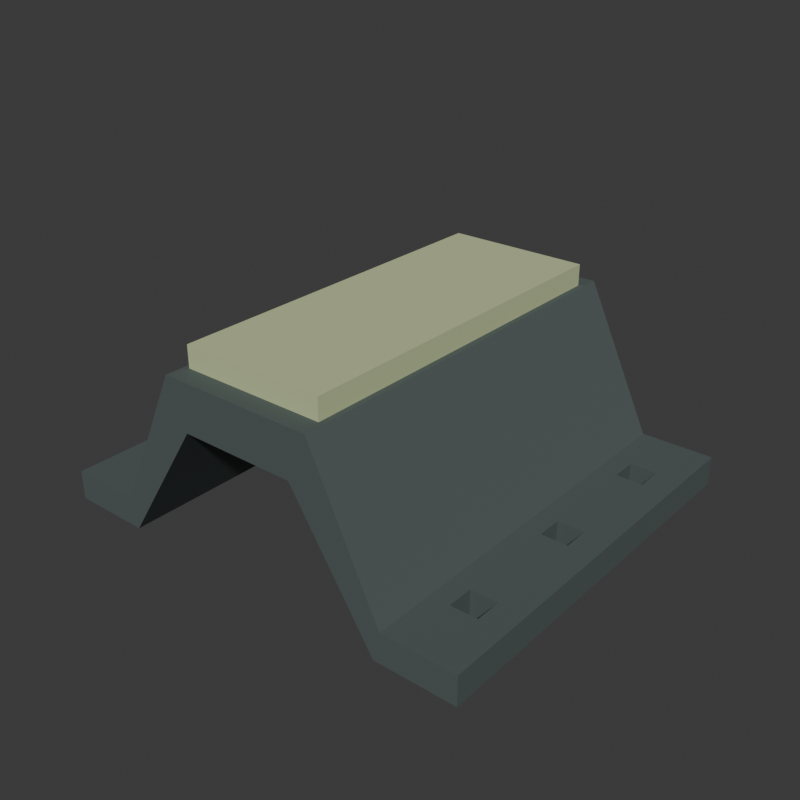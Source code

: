 # Source: source.blend  (saved by Blender 4.3.34; exported with 4.5.12 LTS)
import bpy
from mathutils import Matrix  # noqa: F401  (used for matrix-valued properties, if any)

bpy.ops.wm.read_factory_settings(use_empty=True)
scene = bpy.context.scene
scene.name = 'Scene'

# ---- collections
col_collection = bpy.data.collections.new('Collection'); scene.collection.children.link(col_collection)

# ---- materials (node trees are filled in below, after node groups)
mat_wholeonepiecearchrubber = bpy.data.materials.new('WholeOnePieceArchRubber')
mat_wholeonepiecearchrubber.diffuse_color = (0.08, 0.105, 0.1, 1.0)
mat_wholefullcrownwearpad = bpy.data.materials.new('WholeFullCrownWearPad')
mat_wholefullcrownwearpad.diffuse_color = (0.54, 0.61, 0.34, 1.0)

# ---- material node trees
mat_wholeonepiecearchrubber.use_nodes = True; mat_wholeonepiecearchrubber.node_tree.nodes.clear()
_N = mat_wholeonepiecearchrubber.node_tree.nodes; _L = mat_wholeonepiecearchrubber.node_tree.links
n0 = _N.new('ShaderNodeBsdfPrincipled'); n0.name = 'Principled BSDF'; n0.location = (10, 300)
n0.inputs[0].default_value = (0.08, 0.105, 0.1, 1.0)
n0.inputs[2].default_value = 0.86
n1 = _N.new('ShaderNodeOutputMaterial'); n1.name = 'Material Output'; n1.location = (300, 300)
_L.new(n0.outputs[0], n1.inputs[0])
n1.is_active_output = True
mat_wholefullcrownwearpad.use_nodes = True; mat_wholefullcrownwearpad.node_tree.nodes.clear()
_N = mat_wholefullcrownwearpad.node_tree.nodes; _L = mat_wholefullcrownwearpad.node_tree.links
n0 = _N.new('ShaderNodeBsdfPrincipled'); n0.name = 'Principled BSDF'; n0.location = (10, 300)
n0.inputs[0].default_value = (0.54, 0.61, 0.34, 1.0)
n0.inputs[2].default_value = 0.72
n1 = _N.new('ShaderNodeOutputMaterial'); n1.name = 'Material Output'; n1.location = (300, 300)
_L.new(n0.outputs[0], n1.inputs[0])
n1.is_active_output = True

# ---- world
world_world = bpy.data.worlds.new('World'); scene.world = world_world
world_world.use_nodes = True; world_world.node_tree.nodes.clear()
_N = world_world.node_tree.nodes; _L = world_world.node_tree.links
n0 = _N.new('ShaderNodeOutputWorld'); n0.name = 'World Output'; n0.location = (300, 300)
n1 = _N.new('ShaderNodeBackground'); n1.name = 'Background'; n1.location = (10, 300)
n1.inputs[0].default_value = (0.05088, 0.05088, 0.05088, 1.0)
_L.new(n1.outputs[0], n0.inputs[0])
n0.is_active_output = True
world_world.color = (0.05088, 0.05088, 0.05088)
world_world.sun_shadow_jitter_overblur = 0.0

# ---- meshes
me_wholehollowarchwithbothsixportmountingflangesmesh = bpy.data.meshes.new('WholeHollowArchWithBothSixPortMountingFlangesMesh')
me_wholehollowarchwithbothsixportmountingflangesmesh.from_pydata([(-1.65, -1.5, 0.0), (-1.65, -1.05, 0.0), (-1.45, -1.05, 0.0), (-1.45, -1.5, 0.0), (-1.65, -1.5, 0.22), (-1.45, -1.5, 0.22), (-1.45, -1.05, 0.22), (-1.65, -1.05, 0.22), (-1.65, -0.85, 0.0), (-1.45, -0.85, 0.0), (-1.45, -0.85, 0.22), (-1.65, -0.85, 0.22), (-1.65, -0.1, 0.0), (-1.45, -0.1, 0.0), (-1.45, -0.1, 0.22), (-1.65, -0.1, 0.22), (-1.65, 0.1, 0.0), (-1.45, 0.1, 0.0), (-1.45, 0.1, 0.22), (-1.65, 0.1, 0.22), (-1.65, 0.85, 0.0), (-1.45, 0.85, 0.0), (-1.45, 0.85, 0.22), (-1.65, 0.85, 0.22), (-1.65, 1.05, 0.0), (-1.45, 1.05, 0.0), (-1.45, 1.05, 0.22), (-1.65, 1.05, 0.22), (-1.65, 1.5, 0.0), (-1.45, 1.5, 0.0), (-1.45, 1.5, 0.22), (-1.65, 1.5, 0.22), (-1.25, -1.05, 0.0), (-1.25, -1.5, 0.0), (-1.25, -1.5, 0.22), (-1.25, -1.05, 0.22), (-1.25, -0.1, 0.0), (-1.25, -0.85, 0.0), (-1.25, -0.85, 0.22), (-1.25, -0.1, 0.22), (-1.25, 0.85, 0.0), (-1.25, 0.1, 0.0), (-1.25, 0.1, 0.22), (-1.25, 0.85, 0.22), (-1.25, 1.5, 0.0), (-1.25, 1.05, 0.0), (-1.25, 1.05, 0.22), (-1.25, 1.5, 0.22), (-1.1, -1.05, 0.0), (-1.1, -1.5, 0.0), (-1.1, -1.5, 0.22), (-1.1, -1.05, 0.22), (-1.1, -0.85, 0.0), (-1.1, -0.85, 0.22), (-1.1, -0.1, 0.0), (-1.1, -0.1, 0.22), (-1.1, 0.1, 0.0), (-1.1, 0.1, 0.22), (-1.1, 0.85, 0.0), (-1.1, 0.85, 0.22), (-1.1, 1.05, 0.0), (-1.1, 1.05, 0.22), (-1.1, 1.5, 0.0), (-1.1, 1.5, 0.22), (-1.05, -1.05, 0.0), (-1.05, -1.5, 0.0), (-1.05, -1.5, 0.3238), (-1.05, -1.05, 0.3238), (-1.05, -0.85, 0.0), (-1.05, -0.85, 0.3238), (-1.05, -0.1, 0.0), (-1.05, -0.1, 0.3238), (-1.05, 0.1, 0.0), (-1.05, 0.1, 0.3238), (-1.05, 0.85, 0.0), (-1.05, 0.85, 0.3238), (-1.05, 1.05, 0.0), (-1.05, 1.05, 0.3238), (-1.05, 1.5, 0.0), (-1.05, 1.5, 0.3238), (-0.58, -1.05, 0.7202), (-0.58, -1.5, 0.7202), (-0.58, -1.5, 1.3), (-0.58, -1.05, 1.3), (-0.58, -0.85, 0.7202), (-0.58, -0.85, 1.3), (-0.58, -0.1, 0.7202), (-0.58, -0.1, 1.3), (-0.58, 0.1, 0.7202), (-0.58, 0.1, 1.3), (-0.58, 0.85, 0.7202), (-0.58, 0.85, 1.3), (-0.58, 1.05, 0.7202), (-0.58, 1.05, 1.3), (-0.58, 1.5, 0.7202), (-0.58, 1.5, 1.3), (-0.43, -1.05, 0.95), (-0.43, -1.5, 0.95), (-0.43, -1.5, 1.3), (-0.43, -1.05, 1.3), (-0.43, -0.85, 0.95), (-0.43, -0.85, 1.3), (-0.43, -0.1, 0.95), (-0.43, -0.1, 1.3), (-0.43, 0.1, 0.95), (-0.43, 0.1, 1.3), (-0.43, 0.85, 0.95), (-0.43, 0.85, 1.3), (-0.43, 1.05, 0.95), (-0.43, 1.05, 1.3), (-0.43, 1.5, 0.95), (-0.43, 1.5, 1.3), (0.43, -1.05, 0.95), (0.43, -1.5, 0.95), (0.43, -1.5, 1.3), (0.43, -1.05, 1.3), (0.43, -0.85, 0.95), (0.43, -0.85, 1.3), (0.43, -0.1, 0.95), (0.43, -0.1, 1.3), (0.43, 0.1, 0.95), (0.43, 0.1, 1.3), (0.43, 0.85, 0.95), (0.43, 0.85, 1.3), (0.43, 1.05, 0.95), (0.43, 1.05, 1.3), (0.43, 1.5, 0.95), (0.43, 1.5, 1.3), (0.58, -1.05, 0.7202), (0.58, -1.5, 0.7202), (0.58, -1.5, 1.3), (0.58, -1.05, 1.3), (0.58, -0.85, 0.7202), (0.58, -0.85, 1.3), (0.58, -0.1, 0.7202), (0.58, -0.1, 1.3), (0.58, 0.1, 0.7202), (0.58, 0.1, 1.3), (0.58, 0.85, 0.7202), (0.58, 0.85, 1.3), (0.58, 1.05, 0.7202), (0.58, 1.05, 1.3), (0.58, 1.5, 0.7202), (0.58, 1.5, 1.3), (1.05, -1.05, 0.0), (1.05, -1.5, 0.0), (1.05, -1.5, 0.3238), (1.05, -1.05, 0.3238), (1.05, -0.85, 0.0), (1.05, -0.85, 0.3238), (1.05, -0.1, 0.0), (1.05, -0.1, 0.3238), (1.05, 0.1, 0.0), (1.05, 0.1, 0.3238), (1.05, 0.85, 0.0), (1.05, 0.85, 0.3238), (1.05, 1.05, 0.0), (1.05, 1.05, 0.3238), (1.05, 1.5, 0.0), (1.05, 1.5, 0.3238), (1.1, -1.05, 0.0), (1.1, -1.5, 0.0), (1.1, -1.5, 0.22), (1.1, -1.05, 0.22), (1.1, -0.85, 0.0), (1.1, -0.85, 0.22), (1.1, -0.1, 0.0), (1.1, -0.1, 0.22), (1.1, 0.1, 0.0), (1.1, 0.1, 0.22), (1.1, 0.85, 0.0), (1.1, 0.85, 0.22), (1.1, 1.05, 0.0), (1.1, 1.05, 0.22), (1.1, 1.5, 0.0), (1.1, 1.5, 0.22), (1.25, -1.05, 0.0), (1.25, -1.5, 0.0), (1.25, -1.5, 0.22), (1.25, -1.05, 0.22), (1.25, -0.85, 0.0), (1.25, -0.85, 0.22), (1.25, -0.1, 0.0), (1.25, -0.1, 0.22), (1.25, 0.1, 0.0), (1.25, 0.1, 0.22), (1.25, 0.85, 0.0), (1.25, 0.85, 0.22), (1.25, 1.05, 0.0), (1.25, 1.05, 0.22), (1.25, 1.5, 0.0), (1.25, 1.5, 0.22), (1.45, -1.05, 0.0), (1.45, -1.5, 0.0), (1.45, -1.5, 0.22), (1.45, -1.05, 0.22), (1.45, -0.1, 0.0), (1.45, -0.85, 0.0), (1.45, -0.85, 0.22), (1.45, -0.1, 0.22), (1.45, 0.85, 0.0), (1.45, 0.1, 0.0), (1.45, 0.1, 0.22), (1.45, 0.85, 0.22), (1.45, 1.5, 0.0), (1.45, 1.05, 0.0), (1.45, 1.05, 0.22), (1.45, 1.5, 0.22), (1.65, -1.05, 0.0), (1.65, -1.5, 0.0), (1.65, -1.5, 0.22), (1.65, -1.05, 0.22), (1.65, -0.85, 0.0), (1.65, -0.85, 0.22), (1.65, -0.1, 0.0), (1.65, -0.1, 0.22), (1.65, 0.1, 0.0), (1.65, 0.1, 0.22), (1.65, 0.85, 0.0), (1.65, 0.85, 0.22), (1.65, 1.05, 0.0), (1.65, 1.05, 0.22), (1.65, 1.5, 0.0), (1.65, 1.5, 0.22)], [], [(0, 1, 2), (0, 2, 3), (4, 5, 6), (4, 6, 7), (0, 3, 5), (0, 5, 4), (0, 4, 7), (0, 7, 1), (1, 8, 9), (1, 9, 2), (7, 6, 10), (7, 10, 11), (1, 7, 11), (1, 11, 8), (2, 9, 10), (2, 10, 6), (8, 12, 13), (8, 13, 9), (11, 10, 14), (11, 14, 15), (8, 11, 15), (8, 15, 12), (12, 16, 17), (12, 17, 13), (15, 14, 18), (15, 18, 19), (12, 15, 19), (12, 19, 16), (13, 17, 18), (13, 18, 14), (16, 20, 21), (16, 21, 17), (19, 18, 22), (19, 22, 23), (16, 19, 23), (16, 23, 20), (20, 24, 25), (20, 25, 21), (23, 22, 26), (23, 26, 27), (20, 23, 27), (20, 27, 24), (21, 25, 26), (21, 26, 22), (24, 28, 29), (24, 29, 25), (27, 26, 30), (27, 30, 31), (28, 31, 30), (28, 30, 29), (24, 27, 31), (24, 31, 28), (3, 2, 32), (3, 32, 33), (5, 34, 35), (5, 35, 6), (3, 33, 34), (3, 34, 5), (2, 6, 35), (2, 35, 32), (9, 13, 36), (9, 36, 37), (10, 38, 39), (10, 39, 14), (9, 37, 38), (9, 38, 10), (13, 14, 39), (13, 39, 36), (17, 21, 40), (17, 40, 41), (18, 42, 43), (18, 43, 22), (17, 41, 42), (17, 42, 18), (21, 22, 43), (21, 43, 40), (25, 29, 44), (25, 44, 45), (26, 46, 47), (26, 47, 30), (25, 45, 46), (25, 46, 26), (29, 30, 47), (29, 47, 44), (33, 32, 48), (33, 48, 49), (34, 50, 51), (34, 51, 35), (33, 49, 50), (33, 50, 34), (32, 37, 52), (32, 52, 48), (35, 51, 53), (35, 53, 38), (32, 35, 38), (32, 38, 37), (37, 36, 54), (37, 54, 52), (38, 53, 55), (38, 55, 39), (36, 41, 56), (36, 56, 54), (39, 55, 57), (39, 57, 42), (36, 39, 42), (36, 42, 41), (41, 40, 58), (41, 58, 56), (42, 57, 59), (42, 59, 43), (40, 45, 60), (40, 60, 58), (43, 59, 61), (43, 61, 46), (40, 43, 46), (40, 46, 45), (45, 44, 62), (45, 62, 60), (46, 61, 63), (46, 63, 47), (44, 47, 63), (44, 63, 62), (49, 48, 64), (49, 64, 65), (50, 66, 67), (50, 67, 51), (49, 65, 66), (49, 66, 50), (48, 52, 68), (48, 68, 64), (51, 67, 69), (51, 69, 53), (52, 54, 70), (52, 70, 68), (53, 69, 71), (53, 71, 55), (54, 56, 72), (54, 72, 70), (55, 71, 73), (55, 73, 57), (56, 58, 74), (56, 74, 72), (57, 73, 75), (57, 75, 59), (58, 60, 76), (58, 76, 74), (59, 75, 77), (59, 77, 61), (60, 62, 78), (60, 78, 76), (61, 77, 79), (61, 79, 63), (62, 63, 79), (62, 79, 78), (65, 64, 80), (65, 80, 81), (66, 82, 83), (66, 83, 67), (65, 81, 82), (65, 82, 66), (64, 68, 84), (64, 84, 80), (67, 83, 85), (67, 85, 69), (68, 70, 86), (68, 86, 84), (69, 85, 87), (69, 87, 71), (70, 72, 88), (70, 88, 86), (71, 87, 89), (71, 89, 73), (72, 74, 90), (72, 90, 88), (73, 89, 91), (73, 91, 75), (74, 76, 92), (74, 92, 90), (75, 91, 93), (75, 93, 77), (76, 78, 94), (76, 94, 92), (77, 93, 95), (77, 95, 79), (78, 79, 95), (78, 95, 94), (81, 80, 96), (81, 96, 97), (82, 98, 99), (82, 99, 83), (81, 97, 98), (81, 98, 82), (80, 84, 100), (80, 100, 96), (83, 99, 101), (83, 101, 85), (84, 86, 102), (84, 102, 100), (85, 101, 103), (85, 103, 87), (86, 88, 104), (86, 104, 102), (87, 103, 105), (87, 105, 89), (88, 90, 106), (88, 106, 104), (89, 105, 107), (89, 107, 91), (90, 92, 108), (90, 108, 106), (91, 107, 109), (91, 109, 93), (92, 94, 110), (92, 110, 108), (93, 109, 111), (93, 111, 95), (94, 95, 111), (94, 111, 110), (97, 96, 112), (97, 112, 113), (98, 114, 115), (98, 115, 99), (97, 113, 114), (97, 114, 98), (96, 100, 116), (96, 116, 112), (99, 115, 117), (99, 117, 101), (100, 102, 118), (100, 118, 116), (101, 117, 119), (101, 119, 103), (102, 104, 120), (102, 120, 118), (103, 119, 121), (103, 121, 105), (104, 106, 122), (104, 122, 120), (105, 121, 123), (105, 123, 107), (106, 108, 124), (106, 124, 122), (107, 123, 125), (107, 125, 109), (108, 110, 126), (108, 126, 124), (109, 125, 127), (109, 127, 111), (110, 111, 127), (110, 127, 126), (113, 112, 128), (113, 128, 129), (114, 130, 131), (114, 131, 115), (113, 129, 130), (113, 130, 114), (112, 116, 132), (112, 132, 128), (115, 131, 133), (115, 133, 117), (116, 118, 134), (116, 134, 132), (117, 133, 135), (117, 135, 119), (118, 120, 136), (118, 136, 134), (119, 135, 137), (119, 137, 121), (120, 122, 138), (120, 138, 136), (121, 137, 139), (121, 139, 123), (122, 124, 140), (122, 140, 138), (123, 139, 141), (123, 141, 125), (124, 126, 142), (124, 142, 140), (125, 141, 143), (125, 143, 127), (126, 127, 143), (126, 143, 142), (129, 128, 144), (129, 144, 145), (130, 146, 147), (130, 147, 131), (129, 145, 146), (129, 146, 130), (128, 132, 148), (128, 148, 144), (131, 147, 149), (131, 149, 133), (132, 134, 150), (132, 150, 148), (133, 149, 151), (133, 151, 135), (134, 136, 152), (134, 152, 150), (135, 151, 153), (135, 153, 137), (136, 138, 154), (136, 154, 152), (137, 153, 155), (137, 155, 139), (138, 140, 156), (138, 156, 154), (139, 155, 157), (139, 157, 141), (140, 142, 158), (140, 158, 156), (141, 157, 159), (141, 159, 143), (142, 143, 159), (142, 159, 158), (145, 144, 160), (145, 160, 161), (146, 162, 163), (146, 163, 147), (145, 161, 162), (145, 162, 146), (144, 148, 164), (144, 164, 160), (147, 163, 165), (147, 165, 149), (148, 150, 166), (148, 166, 164), (149, 165, 167), (149, 167, 151), (150, 152, 168), (150, 168, 166), (151, 167, 169), (151, 169, 153), (152, 154, 170), (152, 170, 168), (153, 169, 171), (153, 171, 155), (154, 156, 172), (154, 172, 170), (155, 171, 173), (155, 173, 157), (156, 158, 174), (156, 174, 172), (157, 173, 175), (157, 175, 159), (158, 159, 175), (158, 175, 174), (161, 160, 176), (161, 176, 177), (162, 178, 179), (162, 179, 163), (161, 177, 178), (161, 178, 162), (160, 164, 180), (160, 180, 176), (163, 179, 181), (163, 181, 165), (176, 180, 181), (176, 181, 179), (164, 166, 182), (164, 182, 180), (165, 181, 183), (165, 183, 167), (166, 168, 184), (166, 184, 182), (167, 183, 185), (167, 185, 169), (182, 184, 185), (182, 185, 183), (168, 170, 186), (168, 186, 184), (169, 185, 187), (169, 187, 171), (170, 172, 188), (170, 188, 186), (171, 187, 189), (171, 189, 173), (186, 188, 189), (186, 189, 187), (172, 174, 190), (172, 190, 188), (173, 189, 191), (173, 191, 175), (174, 175, 191), (174, 191, 190), (177, 176, 192), (177, 192, 193), (178, 194, 195), (178, 195, 179), (177, 193, 194), (177, 194, 178), (176, 179, 195), (176, 195, 192), (180, 182, 196), (180, 196, 197), (181, 198, 199), (181, 199, 183), (180, 197, 198), (180, 198, 181), (182, 183, 199), (182, 199, 196), (184, 186, 200), (184, 200, 201), (185, 202, 203), (185, 203, 187), (184, 201, 202), (184, 202, 185), (186, 187, 203), (186, 203, 200), (188, 190, 204), (188, 204, 205), (189, 206, 207), (189, 207, 191), (188, 205, 206), (188, 206, 189), (190, 191, 207), (190, 207, 204), (193, 192, 208), (193, 208, 209), (194, 210, 211), (194, 211, 195), (193, 209, 210), (193, 210, 194), (209, 208, 211), (209, 211, 210), (192, 197, 212), (192, 212, 208), (195, 211, 213), (195, 213, 198), (192, 195, 198), (192, 198, 197), (208, 212, 213), (208, 213, 211), (197, 196, 214), (197, 214, 212), (198, 213, 215), (198, 215, 199), (212, 214, 215), (212, 215, 213), (196, 201, 216), (196, 216, 214), (199, 215, 217), (199, 217, 202), (196, 199, 202), (196, 202, 201), (214, 216, 217), (214, 217, 215), (201, 200, 218), (201, 218, 216), (202, 217, 219), (202, 219, 203), (216, 218, 219), (216, 219, 217), (200, 205, 220), (200, 220, 218), (203, 219, 221), (203, 221, 206), (200, 203, 206), (200, 206, 205), (218, 220, 221), (218, 221, 219), (205, 204, 222), (205, 222, 220), (206, 221, 223), (206, 223, 207), (204, 207, 223), (204, 223, 222), (220, 222, 223), (220, 223, 221)])
me_wholehollowarchwithbothsixportmountingflangesmesh.materials.append(mat_wholeonepiecearchrubber)
me_wholehollowarchwithbothsixportmountingflangesmesh.materials.append(mat_wholefullcrownwearpad)
me_wholehollowarchwithbothsixportmountingflangesmesh.update()
me_wholecontinuouscrownwearpadmesh = bpy.data.meshes.new('WholeContinuousCrownWearPadMesh')
me_wholecontinuouscrownwearpadmesh.from_pydata([(-0.54, -1.35, 1.3), (0.54, -1.35, 1.3), (-0.54, 1.35, 1.3), (0.54, 1.35, 1.3), (-0.54, -1.35, 1.46), (0.54, -1.35, 1.46), (-0.54, 1.35, 1.46), (0.54, 1.35, 1.46)], [], [(0, 2, 3), (0, 3, 1), (4, 5, 7), (4, 7, 6), (0, 1, 5), (0, 5, 4), (2, 6, 7), (2, 7, 3), (0, 4, 6), (0, 6, 2), (1, 3, 7), (1, 7, 5)])
me_wholecontinuouscrownwearpadmesh.polygons.foreach_set('material_index', [1, 1, 1, 1, 1, 1, 1, 1, 1, 1, 1, 1])
me_wholecontinuouscrownwearpadmesh.materials.append(mat_wholeonepiecearchrubber)
me_wholecontinuouscrownwearpadmesh.materials.append(mat_wholefullcrownwearpad)
me_wholecontinuouscrownwearpadmesh.update()

# ---- objects
ob_wholehollowarchwithbothsixportmountingflanges = bpy.data.objects.new('WholeHollowArchWithBothSixPortMountingFlanges', me_wholehollowarchwithbothsixportmountingflangesmesh)
ob_wholecontinuouscrownwearpad = bpy.data.objects.new('WholeContinuousCrownWearPad', me_wholecontinuouscrownwearpadmesh)

# ---- transforms, parenting, visibility, modifiers, constraints
ob_wholehollowarchwithbothsixportmountingflanges.location = (0.0, 0.0, 0.0)
ob_wholecontinuouscrownwearpad.location = (0.0, 0.0, 0.0)

# ---- collection membership
scene.collection.objects.link(ob_wholehollowarchwithbothsixportmountingflanges)
scene.collection.objects.link(ob_wholecontinuouscrownwearpad)

# ---- scene / render settings (as saved in the file)
scene.frame_start = 1; scene.frame_end = 250; scene.frame_set(1)
scene.render.engine = 'CYCLES'
scene.render.resolution_x = 640
scene.render.resolution_y = 640
scene.render.use_compositing = False
scene.cycles.use_denoising = False
scene.cycles.samples = 128
scene.cycles.use_adaptive_sampling = False
bpy.context.view_layer.update()

# ---- added for rendering (the .blend has no active camera and no usable light): camera, sun
cam_auto = bpy.data.cameras.new('AutoCamera')
cam_auto.lens = 50.0
cam_auto.sensor_width = 36.0
cam_auto.clip_end = 1000.0
ob_auto_camera = bpy.data.objects.new('AutoCamera', cam_auto)
scene.collection.objects.link(ob_auto_camera)
ob_auto_camera.location = (4.34182, -5.21018, 4.20345)
ob_auto_camera.rotation_euler = (1.09748, -7.21219e-08, 0.694738)
scene.camera = ob_auto_camera
light_auto_sun = bpy.data.lights.new('AutoSun', 'SUN')
light_auto_sun.energy = 3.0
light_auto_sun.angle = 0.0523599
ob_auto_sun = bpy.data.objects.new('AutoSun', light_auto_sun)
scene.collection.objects.link(ob_auto_sun)
ob_auto_sun.rotation_euler = (0.872665, 0.174533, 0.523599)
bpy.context.view_layer.update()
